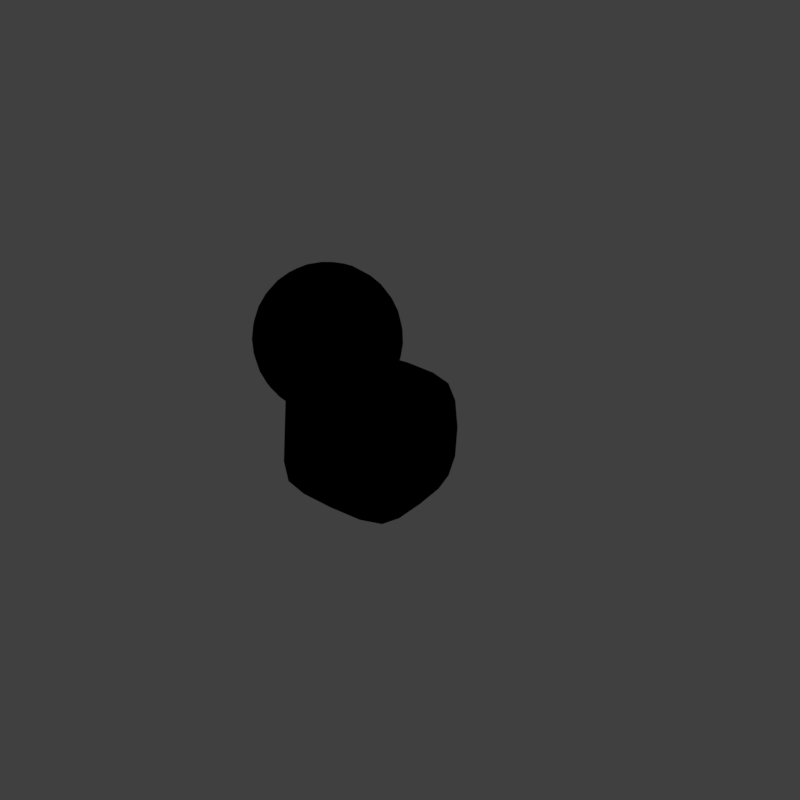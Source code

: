 # Source: jar.blend  (saved by Blender 2.79.0; exported with 4.5.12 LTS)
import bpy
from mathutils import Matrix  # noqa: F401  (used for matrix-valued properties, if any)

bpy.ops.wm.read_factory_settings(use_empty=True)
scene = bpy.context.scene
scene.name = 'Scene'

# ---- collections
col_collection_1 = bpy.data.collections.new('Collection 1'); scene.collection.children.link(col_collection_1)

# ---- materials (node trees are filled in below, after node groups)
mat_material_002 = bpy.data.materials.new('Material.002')
mat_material_002.alpha_threshold = 0.0
mat_material_002.use_transparent_shadow = False
mat_material_002.roughness = 0.5
mat_material_002.line_color = (0.0, 0.0, 0.0, 1.0)

# ---- material node trees
mat_material_002.use_nodes = True; mat_material_002.node_tree.nodes.clear()
_N = mat_material_002.node_tree.nodes; _L = mat_material_002.node_tree.links
n0 = _N.new('NodeUndefined'); n0.name = 'Material'; n0.location = (5, 143)
n0.inputs[0].default_value = (0.0, 0.0, 0.0, 1.0)
n0.inputs[1].default_value = (0.0, 0.0, 0.0, 1.0)
n0.inputs[2].default_value = 0.0
n0.inputs[3].default_value = (0.0, 0.0, 0.0)
n1 = _N.new('NodeUndefined'); n1.name = 'Geometry'; n1.location = (-259, 398)
n2 = _N.new('ShaderNodeNormal'); n2.name = 'Normal'; n2.location = (-48, 390)
n3 = _N.new('NodeUndefined'); n3.name = 'Output'; n3.location = (722, 355)
n3.inputs[1].default_value = 1.0
n4 = _N.new('ShaderNodeValToRGB'); n4.name = 'ColorRamp'; n4.location = (182, 398)
n4.color_ramp.interpolation = 'CONSTANT'
while len(n4.color_ramp.elements) > 1: n4.color_ramp.elements.remove(n4.color_ramp.elements[-1])
n4.color_ramp.elements[0].position = 0.0; n4.color_ramp.elements[0].color = (0.001918, 0.02869, 0.0, 1.0)
_e = n4.color_ramp.elements.new(0.6364); _e.color = (0.3429, 0.03801, 0.01051, 1.0)
_e = n4.color_ramp.elements.new(0.9364); _e.color = (1.0, 0.8954, 0.7229, 1.0)
_L.new(n1.outputs[5], n2.inputs[0])
_L.new(n2.outputs[1], n4.inputs[0])
_L.new(n4.outputs[0], n3.inputs[0])

# ---- world
world_world = bpy.data.worlds.new('World'); scene.world = world_world
world_world.color = (0.05088, 0.05088, 0.05088)
world_world.use_sun_shadow = False
world_world.sun_shadow_jitter_overblur = 0.0
world_world.cycles.sampling_method = 'MANUAL'

# ---- cameras
cam_camera = bpy.data.cameras.new('Camera')
cam_camera.clip_end = 100.0
cam_camera.lens = 35.0
cam_camera.sensor_width = 32.0
cam_camera.sensor_height = 18.0
cam_camera.ortho_scale = 7.314
cam_camera.dof.focus_distance = 0.0
cam_camera.dof.aperture_fstop = 128.0

# ---- lights
light_lamp = bpy.data.lights.new('Lamp', 'POINT')
light_lamp.transmission_factor = 0.0
light_lamp.cutoff_distance = 30.0
light_lamp.energy = 100.0
light_lamp.shadow_buffer_clip_start = 1.001
light_lamp.shadow_soft_size = 0.1
light_lamp.shadow_maximum_resolution = 0.006
light_lamp.use_absolute_resolution = True

# ---- meshes
me_cube = bpy.data.meshes.new('Cube')
me_cube.from_pydata([(0.5398, 0.94, -0.8529), (0.8416, -0.5527, -0.7918), (-0.6539, -0.849, -0.7227), (-0.9532, 0.6463, -0.7863), (0.5213, 0.9037, 0.5352), (0.7848, -0.4127, 0.5911), (-0.5319, -0.6737, 0.652), (-0.7954, 0.6428, 0.596), (0.7464, 0.1895, -0.8802), (-0.8592, -0.1271, -0.8078), (0.6985, 0.2472, 0.6342), (-0.6998, -0.02991, 0.6989), (-0.2194, 0.8486, -0.8792), (0.1028, -0.7581, -0.8114), (-0.1429, 0.8192, 0.6363), (0.1369, -0.5787, 0.6958), (0.007381, 0.1199, 0.8882), (-0.06195, 0.02349, -1.01), (0.598, 1.024, -0.1233), (0.9126, -0.5444, -0.05704), (-0.657, -0.8554, 0.01555), (-0.9711, 0.7139, -0.05119), (0.9209, 0.2595, -0.09621), (-0.2198, 1.037, -0.09388), (0.1596, -0.8585, -0.01327), (0.5755, 0.9878, 0.2795), (0.8708, -0.4874, 0.3422), (-0.1902, 0.9847, 0.3215), (-0.8879, -0.08051, 0.3999), (0.8642, 0.2666, 0.319), (0.1604, -0.7671, 0.396), (-0.9401, 0.3286, -0.8179), (-0.7745, 0.3754, 0.6634), (0.6449, 0.6398, -0.8879), (0.6098, 0.6497, 0.5994), (-0.1541, 0.4867, -1.003), (0.8027, 0.7076, -0.114), (-1.039, 0.3435, -0.02976), (0.7543, 0.6953, 0.2979), (-0.9519, 0.3573, 0.3766), (0.8274, -0.254, -0.8527), (0.7703, -0.1518, 0.6335), (-0.7605, -0.5682, -0.7798), (-0.6141, -0.4261, 0.6975), (0.02992, -0.427, -0.9651), (-0.859, -0.5548, 0.008443), (0.9834, -0.1897, -0.07668), (-0.7802, -0.5008, 0.4131), (0.9263, -0.1626, 0.3342), (-0.9815, -0.1363, -0.4535), (0.8945, 0.2343, -0.539), (0.1417, -0.8719, -0.4577), (0.586, 1.009, -0.5572), (0.904, -0.5709, -0.4915), (-0.6776, -0.8843, -0.4184), (-0.9941, 0.6969, -0.4856), (-0.2341, 1.005, -0.5374), (-1.05, 0.3278, -0.4725), (0.778, 0.6879, -0.5546), (0.9621, -0.2186, -0.5181), (-0.868, -0.581, -0.4338), (-0.6652, 0.7508, -0.8488), (-0.3473, -0.8372, -0.7814), (-0.5429, 0.7316, 0.6372), (-0.518, -0.06543, -0.9632), (-0.3922, 0.03847, 0.8555), (-0.6635, 0.9205, -0.07215), (-0.2949, -0.9215, 0.006189), (-0.6148, 0.8759, 0.3385), (-0.2733, -0.8302, 0.4111), (-0.6079, 0.3967, -0.9593), (-0.4749, 0.4387, 0.796), (-0.3155, -0.3578, 0.8299), (-0.4252, -0.5145, -0.9208), (-0.3173, -0.9391, -0.436), (-0.6836, 0.891, -0.5138), (0.4033, 0.1961, 0.8187), (0.2304, 0.9271, -0.8889), (0.5498, -0.6594, -0.8228), (0.2588, 0.8905, 0.6002), (0.5358, -0.4936, 0.659), (0.3955, 0.1145, -1.004), (0.6036, -0.7435, -0.03536), (0.2348, 1.098, -0.1136), (0.2435, 1.046, 0.2988), (0.585, -0.6601, 0.3714), (0.3218, 0.5965, 0.7591), (0.3014, 0.5749, -0.9992), (0.486, -0.3341, -0.9626), (0.4812, -0.2, 0.793), (0.5917, -0.759, -0.478), (0.2248, 1.071, -0.5553), (-0.8662, 0.5794, 1.808), (-0.8995, 0.7175, 1.68), (-0.9287, 0.8283, 1.526), (-0.9507, 0.9086, 1.353), (-0.9562, 0.964, 1.174), (-0.9704, 1.023, 0.954), (-0.9746, 1.004, 0.7684), (-0.7553, 0.2472, 1.967), (-0.7575, 0.4265, 1.903), (-0.7656, 0.7306, 1.674), (-0.7712, 0.8438, 1.519), (-0.7775, 0.925, 1.344), (-0.7833, 0.9722, 1.158), (-0.7897, 0.9888, 0.9619), (-0.7965, 0.9617, 0.7711), (-0.8041, 0.8968, 0.5896), (-0.8148, 0.7958, 0.4253), (-0.8166, 0.662, 0.2827), (-0.8205, 0.5082, 0.1677), (-0.8254, 0.1512, 0.03956), (-0.6317, 0.7173, 1.67), (-0.6137, 0.8282, 1.514), (-0.6025, 0.9077, 1.339), (-0.5985, 0.9527, 1.151), (-0.6017, 0.9619, 0.9581), (-0.6123, 0.934, 0.7673), (-0.6298, 0.8707, 0.5858), (-0.6537, 0.7741, 0.4208), (-0.6823, 0.648, 0.2785), (-0.7511, 0.3287, 0.08293), (-0.5545, 0.5485, 1.798), (-0.5028, 0.6782, 1.667), (-0.4622, 0.7822, 1.511), (-0.4341, 0.8566, 1.335), (-0.4198, 0.8984, 1.147), (-0.4196, 0.906, 0.9544), (-0.4337, 0.8793, 0.7636), (-0.4615, 0.8191, 0.5823), (-0.502, 0.7278, 0.4176), (-0.5535, 0.6089, 0.2758), (-0.6141, 0.467, 0.1622), (-0.551, 0.3637, 1.898), (-0.3841, 0.6147, 1.666), (-0.3226, 0.7076, 1.509), (-0.279, 0.7736, 1.334), (-0.2551, 0.8103, 1.146), (-0.2517, 0.8163, 0.9528), (-0.269, 0.7912, 0.762), (-0.3064, 0.7361, 0.5808), (-0.3623, 0.6531, 0.4163), (-0.4347, 0.5454, 0.2746), (-0.6171, 0.2732, 0.08082), (-0.6213, 0.1916, 1.965), (-0.3794, 0.4315, 1.798), (-0.28, 0.5293, 1.666), (-0.2001, 0.6072, 1.51), (-0.1429, 0.6621, 1.334), (-0.1106, 0.6919, 1.146), (-0.1044, 0.6955, 0.9534), (-0.1246, 0.6728, 0.7626), (-0.1703, 0.6246, 0.5814), (-0.2399, 0.5527, 0.4168), (-0.3306, 0.46, 0.2751), (-0.4389, 0.3501, 0.1617), (-0.6914, 0.09565, 0.03745), (-0.4484, 0.2612, 1.9), (-0.1945, 0.4253, 1.668), (-0.09959, 0.4849, 1.512), (-0.03124, 0.5262, 1.337), (0.007941, 0.5476, 1.149), (0.01646, 0.5484, 0.9563), (-0.006023, 0.5285, 0.7655), (-0.05864, 0.4887, 0.5841), (-0.1394, 0.4304, 0.4193), (-0.2451, 0.356, 0.2772), (-0.5145, 0.1707, 0.0822), (-0.1309, 0.3067, 1.672), (-0.02484, 0.3453, 1.517), (0.05182, 0.3711, 1.342), (0.09612, 0.383, 1.154), (0.1064, 0.3806, 0.9614), (0.08215, 0.3639, 0.7705), (0.02443, 0.3336, 0.5888), (-0.06461, 0.2909, 0.4235), (-0.1815, 0.2374, 0.2808), (-0.3218, 0.1751, 0.1661), (-0.2315, 0.1554, 1.806), (-0.09169, 0.1779, 1.677), (0.02127, 0.194, 1.522), (0.103, 0.2029, 1.348), (0.1505, 0.2045, 1.161), (0.1618, 0.1985, 0.9685), (0.1365, 0.1854, 0.7774), (0.07566, 0.1654, 0.5954), (-0.0185, 0.1395, 0.4293), (-0.1423, 0.1086, 0.2857), (-0.4589, 0.03682, 0.08684), (-0.3855, 0.05491, 1.908), (-0.07835, 0.04409, 1.683), (0.03696, 0.03658, 1.53), (0.1205, 0.02805, 1.356), (0.169, 0.01882, 1.17), (0.1807, 0.009246, 0.9772), (0.1551, -0.0003017, 0.786), (0.09309, -0.009458, 0.6034), (-0.01047, -0.01773, 0.4395), (-0.1354, -0.02505, 0.2955), (-0.2856, -0.03101, 0.179), (-0.2313, -0.05488, 1.817), (-0.09139, -0.08975, 1.69), (0.02163, -0.1208, 1.538), (0.1035, -0.1468, 1.366), (0.1509, -0.1668, 1.18), (0.1622, -0.18, 0.9873), (0.137, -0.1859, 0.7959), (0.06767, -0.1825, 0.6148), (-0.02565, -0.1736, 0.4478), (-0.1484, -0.1576, 0.3026), (-0.4621, -0.1071, 0.09866), (-0.4137, -0.08716, 1.916), (-0.1303, -0.2184, 1.698), (-0.02413, -0.2721, 1.547), (0.0526, -0.3149, 1.376), (0.09695, -0.3453, 1.191), (0.1072, -0.362, 0.9984), (0.08299, -0.3644, 0.8067), (0.01731, -0.3491, 0.6249), (-0.07097, -0.3235, 0.457), (-0.1869, -0.285, 0.3103), (-0.326, -0.2353, 0.1907), (-0.6501, -0.1107, 0.04622), (-0.5975, -0.04738, 1.976), (-0.3116, -0.2491, 1.829), (-0.1936, -0.337, 1.706), (-0.09857, -0.4115, 1.557), (-0.0301, -0.4699, 1.387), (0.009153, -0.5098, 1.202), (0.01769, -0.5297, 1.01), (-0.004812, -0.5289, 0.8181), (-0.0646, -0.5025, 0.6355), (-0.1447, -0.4615, 0.4665), (-0.2496, -0.4025, 0.3185), (-0.5169, -0.2397, 0.1073), (-0.4941, -0.2076, 1.925), (-0.2789, -0.4409, 1.715), (-0.1988, -0.5337, 1.567), (-0.1415, -0.6056, 1.397), (-0.1091, -0.6539, 1.213), (-0.1029, -0.6766, 1.022), (-0.1231, -0.673, 0.8296), (-0.1749, -0.6369, 0.6463), (-0.244, -0.5825, 0.4762), (-0.334, -0.5054, 0.3267), (-0.4416, -0.4084, 0.2035), (-0.8256, -0.03868, 0.03736), (-0.4602, -0.3978, 1.842), (-0.3828, -0.5262, 1.723), (-0.321, -0.634, 1.576), (-0.2773, -0.717, 1.408), (-0.2532, -0.7721, 1.225), (-0.2498, -0.7972, 1.033), (-0.2672, -0.7913, 0.8407), (-0.3047, -0.7545, 0.655), (-0.3608, -0.6884, 0.483), (-0.4334, -0.5955, 0.3314), (-0.6164, -0.3442, 0.1116), (-0.5014, -0.5895, 1.73), (-0.4605, -0.7084, 1.585), (-0.4322, -0.7997, 1.418), (-0.4178, -0.86, 1.235), (-0.4176, -0.8868, 1.044), (-0.4317, -0.8791, 0.8511), (-0.4596, -0.8373, 0.6648), (-0.5003, -0.7629, 0.4918), (-0.552, -0.6588, 0.3389), (-0.6129, -0.529, 0.2118), (-0.7525, -0.213, 0.05505), (-0.7179, -0.1278, 1.984), (-0.6842, -0.3091, 1.937), (-0.6545, -0.4781, 1.853), (-0.6301, -0.6284, 1.737), (-0.6119, -0.7542, 1.593), (-0.6004, -0.8506, 1.426), (-0.5963, -0.914, 1.244), (-0.5996, -0.9418, 1.053), (-0.6103, -0.9331, 0.8603), (-0.6278, -0.8882, 0.6734), (-0.6516, -0.8087, 0.4996), (-0.6807, -0.6977, 0.3455), (-0.764, -0.6415, 1.742), (-0.7693, -0.7696, 1.599), (-0.7754, -0.8678, 1.434), (-0.7821, -0.9322, 1.252), (-0.789, -0.9604, 1.061), (-0.796, -0.9513, 0.868), (-0.8028, -0.9053, 0.6807), (-0.8091, -0.8241, 0.5061), (-0.8146, -0.7108, 0.351), (-0.8193, -0.5699, 0.2214), (-0.8228, -0.4067, 0.1222), (-0.8291, -0.309, 1.942), (-0.865, -0.478, 1.861), (-0.898, -0.6283, 1.747), (-0.9268, -0.754, 1.604), (-0.9504, -0.8504, 1.439), (-0.9678, -0.9138, 1.258), (-0.9784, -0.9416, 1.067), (-0.9818, -0.9329, 0.8738), (-0.9778, -0.8879, 0.6862), (-0.9666, -0.8085, 0.5111), (-0.9486, -0.6976, 0.3552), (-1.027, -0.5891, 1.749), (-1.078, -0.708, 1.607), (-1.119, -0.7993, 1.443), (-1.147, -0.8595, 1.261), (-1.161, -0.8863, 1.071), (-1.16, -0.8786, 0.8776), (-1.146, -0.8368, 0.6897), (-1.118, -0.7625, 0.5143), (-1.077, -0.6584, 0.358), (-1.026, -0.5287, 0.2268), (-0.8975, -0.2129, 0.06031), (-0.7547, 0.05846, 1.988), (-0.8601, -0.09943, 1.988), (-0.9631, -0.2534, 1.944), (-1.06, -0.3974, 1.864), (-1.146, -0.5257, 1.75), (-1.218, -0.6334, 1.609), (-1.274, -0.7164, 1.444), (-1.311, -0.7714, 1.263), (-1.328, -0.7969, 1.072), (-1.325, -0.7906, 0.8792), (-1.301, -0.7539, 0.6912), (-1.258, -0.6878, 0.5156), (-1.196, -0.595, 0.3591), (-1.029, -0.344, 0.1266), (-1.25, -0.4403, 1.75), (-1.34, -0.533, 1.608), (-1.41, -0.6048, 1.444), (-1.455, -0.6538, 1.263), (-1.471, -0.6824, 1.072), (-1.469, -0.6729, 0.8781), (-1.437, -0.6423, 0.6906), (-1.38, -0.5874, 0.5151), (-1.3, -0.5096, 0.3587), (-1.066, -0.1509, 1.943), (-1.208, -0.2485, 1.862), (-1.335, -0.3362, 1.748), (-1.441, -0.4106, 1.606), (-1.521, -0.4692, 1.442), (-1.568, -0.5144, 1.268), (-1.564, -0.5768, 1.07), (-1.583, -0.5343, 0.8677), (-1.549, -0.5068, 0.6869), (-1.481, -0.4651, 0.5127), (-1.386, -0.4055, 0.3566), (-1.268, -0.33, 0.2257), (-1.132, -0.2415, 0.1252), (-1.399, -0.2176, 1.744), (-1.516, -0.2711, 1.602), (-1.603, -0.3128, 1.444), (-1.65, -0.3368, 1.312), (-1.668, -0.3617, 0.8122), (-1.631, -0.3511, 0.6751), (-1.555, -0.3256, 0.5079), (-1.449, -0.2869, 0.353), (-1.0, -0.1104, 0.05894), (-0.9408, 0.02108, 1.985), (-1.121, -0.01704, 1.938), (-1.289, -0.05418, 1.855), (-1.438, -0.08886, 1.739), (-1.562, -0.1197, 1.596), (-1.656, -0.145, 1.431), (-1.717, -0.1567, 1.255), (-1.753, -0.1217, 1.054), (-1.731, -0.1766, 0.8553), (-1.683, -0.1826, 0.6757), (-1.602, -0.1742, 0.5026), (-1.489, -0.1582, 0.348), (-1.349, -0.1357, 0.219), (-1.187, -0.1076, 0.1205), (-1.451, 0.045, 1.733), (-1.577, 0.03765, 1.588), (-1.673, 0.02924, 1.422), (-1.735, 0.02114, 1.24), (-1.763, 0.01799, 1.047), (-1.75, 0.001511, 0.8547), (-1.701, -0.008267, 0.6686), (-1.617, -0.0168, 0.4953), (-1.502, -0.0243, 0.3418), (-1.289, 0.1561, 1.844), (-1.438, 0.1788, 1.726), (-1.562, 0.195, 1.58), (-1.656, 0.2041, 1.412), (-1.718, 0.2048, 1.23), (-1.746, 0.1918, 1.038), (-1.735, 0.1782, 0.8459), (-1.685, 0.1657, 0.6588), (-1.602, 0.1409, 0.4869), (-1.489, 0.1095, 0.3347), (-1.349, 0.07466, 0.2085), (-1.188, 0.0373, 0.1133), (-1.1, 0.1975, 1.927), (-1.399, 0.3075, 1.718), (-1.516, 0.3463, 1.571), (-1.605, 0.3717, 1.403), (-1.666, 0.3749, 1.228), (-1.714, 0.3181, 1.032), (-1.704, 0.3024, 0.8383), (-1.645, 0.3276, 0.6407), (-1.561, 0.297, 0.4764), (-1.45, 0.2389, 0.3268), (-1.0, 0.03445, 0.05173), (-0.9127, 0.1632, 1.977), (-1.209, 0.3504, 1.832), (-1.336, 0.4261, 1.71), (-1.442, 0.4856, 1.562), (-1.522, 0.5251, 1.402), (-1.572, 0.5319, 1.282), (-1.619, 0.4964, 0.5801), (-1.52, 0.4751, 0.4604), (-1.391, 0.3626, 0.3176), (-1.269, 0.2692, 0.1959), (-1.132, 0.1711, 0.1047), (-1.02, 0.3179, 1.918), (-1.251, 0.5298, 1.702), (-1.342, 0.6065, 1.554), (-1.415, 0.6509, 1.403), (-1.499, 0.623, 1.304), (-1.784, 0.8025, 0.6296), (-1.849, 0.8177, 0.7325), (-1.409, 0.5883, 0.4161), (-1.305, 0.4655, 0.3042), (-1.061, 0.4989, 1.819), (-1.147, 0.6146, 1.695), (-1.218, 0.7049, 1.551), (-1.261, 0.7573, 1.428), (-1.887, 0.8473, 0.8653), (-1.289, 0.6844, 0.4019), (-1.201, 0.5503, 0.2956), (-1.03, 0.2735, 0.09583), (-0.8996, 0.3983, 1.909), (-1.028, 0.6783, 1.686), (-1.079, 0.782, 1.536), (-1.106, 0.8575, 1.38), (-1.059, 0.9208, 1.257), (-1.247, 1.202, 0.8899), (-1.154, 0.759, 0.3987), (-1.083, 0.6135, 0.2888), (-1.027, 0.4675, 0.1769), (-0.9778, 0.938, 0.59), (-1.002, 0.8219, 0.4306), (-0.9543, 0.6543, 0.2875), (-0.8961, 0.3288, 0.0882), (-1.13, 1.134, 0.8875), (-1.143, 1.117, 0.7656), (-1.726, 0.6811, 0.6392), (-1.645, 0.6649, 0.5258), (-1.544, 0.741, 0.4839), (-1.84, 0.9284, 0.7437), (-1.883, 0.9764, 0.8379), (-1.422, 0.8346, 0.4702), (-1.288, 0.9117, 0.4661), (-1.146, 1.058, 0.6078), (-1.176, 0.9775, 0.4941), (-1.696, 0.8695, 0.5983), (-1.58, 0.9576, 0.5872), (-1.454, 1.031, 0.5815), (-1.334, 1.16, 0.6973), (-1.355, 1.089, 0.5997), (-1.84, 1.099, 0.8757), (-1.756, 1.184, 0.8767), (-1.689, 1.081, 0.7441), (-1.644, 1.23, 0.862), (-1.578, 1.14, 0.7339), (-1.509, 1.226, 0.8119)], [], [(73, 62, 2, 42), (72, 43, 6, 242), (48, 41, 5, 26), (69, 242, 6, 279), (39, 32, 7, 444), (75, 61, 3, 55), (47, 43, 11, 28), (38, 34, 10, 29), (71, 32, 11, 65), (70, 64, 9, 31), (87, 81, 17, 35), (86, 163, 16, 76), (91, 77, 12, 56), (85, 80, 15, 30), (89, 217, 15, 80), (88, 78, 13, 44), (90, 82, 24, 51), (84, 83, 23, 27), (58, 36, 22, 50), (60, 45, 358, 49), (68, 66, 21, 444), (57, 37, 21, 55), (74, 67, 20, 54), (59, 46, 19, 53), (63, 68, 444, 7), (79, 84, 27, 14), (82, 85, 30, 24), (36, 38, 29, 22), (45, 47, 28, 358), (37, 39, 444, 21), (67, 69, 279, 20), (46, 48, 26, 19), (358, 28, 39, 37), (18, 25, 38, 36), (49, 358, 37, 57), (52, 18, 36, 58), (79, 14, 163, 86), (77, 87, 35, 12), (61, 70, 31, 3), (63, 7, 32, 71), (25, 4, 34, 38), (28, 11, 32, 39), (22, 29, 48, 46), (20, 279, 47, 45), (50, 22, 46, 59), (54, 20, 45, 60), (81, 88, 44, 17), (76, 16, 217, 89), (279, 6, 43, 47), (29, 10, 41, 48), (65, 11, 43, 72), (64, 73, 42, 9), (2, 54, 60, 42), (8, 50, 59, 40), (0, 52, 58, 33), (9, 49, 57, 31), (40, 59, 53, 1), (62, 74, 54, 2), (31, 57, 55, 3), (42, 60, 49, 9), (33, 58, 50, 8), (78, 90, 51, 13), (83, 91, 56, 23), (66, 75, 55, 21), (23, 56, 75, 66), (13, 51, 74, 62), (17, 44, 73, 64), (16, 65, 72, 217), (14, 63, 71, 163), (12, 35, 70, 61), (24, 30, 69, 67), (14, 27, 68, 63), (51, 24, 67, 74), (27, 23, 66, 68), (35, 17, 64, 70), (163, 71, 65, 16), (56, 12, 61, 75), (30, 15, 242, 69), (217, 72, 242, 15), (44, 13, 62, 73), (18, 52, 91, 83), (1, 53, 90, 78), (10, 76, 89, 41), (8, 40, 88, 81), (0, 33, 87, 77), (4, 79, 86, 34), (19, 26, 85, 82), (4, 25, 84, 79), (25, 18, 83, 84), (53, 19, 82, 90), (40, 1, 78, 88), (41, 89, 80, 5), (26, 5, 80, 85), (52, 0, 77, 91), (34, 86, 76, 10), (33, 8, 81, 87), (98, 97, 105, 106), (433, 99, 100), (442, 98, 106, 107), (92, 433, 100), (443, 442, 107, 108), (93, 92, 101), (444, 443, 108, 109), (94, 93, 101, 102), (441, 444, 109, 110), (95, 94, 102, 103), (445, 441, 110), (96, 95, 103, 104), (97, 96, 104, 105), (105, 104, 115, 116), (106, 105, 116, 117), (107, 106, 117, 118), (92, 100, 122), (108, 107, 118, 119), (101, 92, 122, 112), (109, 108, 119, 120), (102, 101, 112, 113), (110, 109, 120, 132), (103, 102, 113, 114), (445, 110, 132, 121), (104, 103, 114, 115), (111, 445, 121), (120, 119, 130, 131), (113, 112, 123, 124), (132, 120, 131), (114, 113, 124, 125), (115, 114, 125, 126), (116, 115, 126, 127), (117, 116, 127, 128), (100, 99, 133), (118, 117, 128, 129), (122, 100, 133), (119, 118, 129, 130), (112, 122, 123), (128, 127, 138, 139), (129, 128, 139, 140), (122, 133, 145), (130, 129, 140, 141), (123, 122, 145, 134), (131, 130, 141, 142), (124, 123, 134, 135), (132, 131, 142, 155), (125, 124, 135, 136), (121, 132, 155, 143), (126, 125, 136, 137), (111, 121, 143), (127, 126, 137, 138), (135, 134, 146, 147), (155, 142, 154), (136, 135, 147, 148), (137, 136, 148, 149), (111, 143, 156), (138, 137, 149, 150), (99, 314, 144), (246, 111, 156), (139, 138, 150, 151), (133, 99, 144), (140, 139, 151, 152), (141, 140, 152, 153), (134, 145, 146), (142, 141, 153, 154), (151, 150, 162, 163), (133, 144, 157), (152, 151, 163, 164), (145, 133, 157), (153, 152, 164, 165), (146, 145, 158), (154, 153, 165, 166), (147, 146, 158, 159), (155, 154, 166), (148, 147, 159, 160), (143, 155, 167), (149, 148, 160, 161), (156, 143, 167), (150, 149, 161, 162), (155, 166, 176, 177), (160, 159, 169, 170), (167, 155, 177), (161, 160, 170, 171), (162, 161, 171, 172), (163, 162, 172, 173), (164, 163, 173, 174), (145, 157, 178), (165, 164, 174, 175), (158, 145, 178, 168), (166, 165, 175, 176), (159, 158, 168, 169), (174, 173, 184, 185), (178, 157, 189), (175, 174, 185, 186), (168, 178, 179), (176, 175, 186, 187), (169, 168, 179, 180), (177, 176, 187, 199), (170, 169, 180, 181), (167, 177, 199, 188), (171, 170, 181, 182), (156, 167, 188, 222), (172, 171, 182, 183), (246, 156, 222), (173, 172, 183, 184), (157, 144, 189), (188, 199, 210), (182, 181, 192, 193), (222, 188, 210), (183, 182, 193, 194), (144, 314, 223), (184, 183, 194, 195), (189, 144, 223), (185, 184, 195, 196), (178, 189, 200), (186, 185, 196, 197), (179, 178, 200, 190), (187, 186, 197, 198), (180, 179, 190, 191), (199, 187, 198), (181, 180, 191, 192), (200, 189, 211), (197, 196, 207, 208), (190, 200, 201), (198, 197, 208, 209), (191, 190, 201, 202), (199, 198, 209, 221), (192, 191, 202, 203), (210, 199, 221), (193, 192, 203, 204), (194, 193, 204, 205), (195, 194, 205, 206), (189, 223, 211), (196, 195, 206, 207), (204, 203, 214, 215), (222, 210, 234), (205, 204, 215, 216), (206, 205, 216, 217), (207, 206, 217, 218), (200, 211, 224), (208, 207, 218, 219), (201, 200, 224, 212), (209, 208, 219, 220), (202, 201, 212, 213), (221, 209, 220), (203, 202, 213, 214), (210, 221, 234), (219, 218, 231, 232), (212, 224, 225), (220, 219, 232, 233), (213, 212, 225, 226), (221, 220, 233, 245), (214, 213, 226, 227), (234, 221, 245), (215, 214, 227, 228), (222, 234, 268), (216, 215, 228, 229), (246, 222, 268), (217, 216, 229, 230), (211, 223, 235), (218, 217, 230, 231), (224, 211, 235), (268, 234, 257), (229, 228, 239, 240), (223, 314, 269), (230, 229, 240, 241), (235, 223, 269), (231, 230, 241, 242), (224, 235, 247), (232, 231, 242, 243), (225, 224, 247, 236), (233, 232, 243, 244), (226, 225, 236, 237), (245, 233, 244), (227, 226, 237, 238), (234, 245, 257), (228, 227, 238, 239), (236, 247, 248), (244, 243, 255, 256), (237, 236, 248, 249), (245, 244, 256, 267), (238, 237, 249, 250), (257, 245, 267), (239, 238, 250, 251), (240, 239, 251, 252), (241, 240, 252, 253), (242, 241, 253, 254), (243, 242, 254, 255), (252, 251, 261, 262), (253, 252, 262, 263), (235, 269, 270), (254, 253, 263, 264), (247, 235, 270, 271), (255, 254, 264, 265), (248, 247, 271, 258), (256, 255, 265, 266), (249, 248, 258, 259), (267, 256, 266), (250, 249, 259, 260), (251, 250, 260, 261), (266, 265, 279, 280), (259, 258, 272, 273), (267, 266, 280, 290), (260, 259, 273, 274), (257, 267, 290, 291), (261, 260, 274, 275), (268, 257, 291), (262, 261, 275, 276), (263, 262, 276, 277), (264, 263, 277, 278), (265, 264, 278, 279), (258, 271, 272), (277, 276, 285, 286), (278, 277, 286, 287), (271, 270, 293), (279, 278, 287, 288), (272, 271, 293, 281), (280, 279, 288, 289), (273, 272, 281, 282), (290, 280, 289), (274, 273, 282, 283), (275, 274, 283, 284), (276, 275, 284, 285), (290, 289, 302, 312), (283, 282, 295, 296), (291, 290, 312), (284, 283, 296, 297), (285, 284, 297, 298), (286, 285, 298, 299), (270, 269, 292), (287, 286, 299, 300), (293, 270, 292), (288, 287, 300, 301), (281, 293, 294), (289, 288, 301, 302), (282, 281, 294, 295), (292, 269, 316), (300, 299, 308, 309), (293, 292, 316, 317), (301, 300, 309, 310), (294, 293, 317, 303), (302, 301, 310, 311), (295, 294, 303, 304), (312, 302, 311), (296, 295, 304, 305), (291, 312, 327), (297, 296, 305, 306), (268, 291, 327, 313), (298, 297, 306, 307), (246, 268, 313), (299, 298, 307, 308), (305, 304, 319, 320), (306, 305, 320, 321), (313, 327, 358), (307, 306, 321, 322), (269, 314, 315), (246, 313, 358), (308, 307, 322, 323), (316, 269, 315), (309, 308, 323, 324), (310, 309, 324, 325), (303, 317, 318), (311, 310, 325, 326), (304, 303, 318, 319), (312, 311, 326), (324, 323, 333, 334), (325, 324, 334, 335), (318, 317, 328), (326, 325, 335, 336), (319, 318, 328, 329), (312, 326, 336, 348), (320, 319, 329, 330), (327, 312, 348, 349), (321, 320, 330, 331), (358, 327, 349), (322, 321, 331, 332), (323, 322, 332, 333), (331, 330, 341, 342), (332, 331, 342, 343), (333, 332, 343, 344), (316, 315, 337), (334, 333, 344, 345), (317, 316, 337, 338), (335, 334, 345, 346), (328, 317, 338, 339), (336, 335, 346, 347), (329, 328, 339, 340), (348, 336, 347), (330, 329, 340, 341), (338, 337, 360, 361), (346, 345, 355, 356), (339, 338, 361, 350), (347, 346, 356, 357), (340, 339, 350, 351), (348, 347, 357), (341, 340, 351, 352), (349, 348, 372), (342, 341, 352, 353), (358, 349, 372), (366, 367, 354, 344, 343, 342, 353, 365), (337, 315, 360), (345, 344, 354, 355), (353, 352, 364, 365), (315, 314, 359), (360, 315, 359), (355, 354, 367, 368), (356, 355, 368, 369), (350, 361, 362), (357, 356, 369, 370), (351, 350, 362, 363), (348, 357, 370, 371), (352, 351, 363, 364), (372, 348, 371), (369, 368, 379, 380), (362, 361, 373), (370, 369, 380, 381), (363, 362, 373, 374), (371, 370, 381), (364, 363, 374, 375), (365, 364, 375, 376), (366, 365, 376, 377), (367, 366, 377, 378), (368, 367, 378, 379), (358, 372, 393), (377, 376, 386, 387), (378, 377, 387, 388), (360, 359, 394), (379, 378, 388, 389), (361, 360, 394, 382), (380, 379, 389, 390), (373, 361, 382, 383), (381, 380, 390, 391), (374, 373, 383, 384), (371, 381, 391, 392), (375, 374, 384, 385), (372, 371, 392, 393), (376, 375, 385, 386), (391, 390, 402, 403), (384, 383, 395, 396), (392, 391, 403), (385, 384, 396, 397), (386, 385, 397, 398), (358, 393, 404), (387, 386, 398, 399), (246, 358, 404), (388, 387, 399, 400), (389, 388, 400, 401), (390, 389, 401, 402), (383, 382, 395), (359, 314, 405), (394, 359, 405), (382, 394, 406), (402, 401, 411, 412), (395, 382, 406, 407), (403, 402, 412, 413), (396, 395, 407, 408), (392, 403, 413, 414), (397, 396, 408, 409), (393, 392, 414, 415), (398, 397, 409, 410), (404, 393, 415), (408, 407, 417, 418), (414, 413, 424), (409, 408, 418, 419), (410, 409, 419, 420), (98, 442, 455, 447), (394, 405, 416), (423, 412, 449, 450), (406, 394, 416), (442, 443, 456, 455), (407, 406, 417), (413, 412, 423, 424), (430, 423, 450, 453), (406, 416, 425), (417, 406, 425, 426), (424, 423, 430, 431), (418, 417, 426, 427), (414, 424, 431, 441), (419, 418, 427, 428), (415, 414, 441, 432), (404, 415, 432), (97, 98, 447, 446), (441, 431, 440), (428, 427, 435, 436), (404, 432, 111), (439, 430, 453, 454), (246, 404, 111), (416, 405, 433), (425, 416, 433), (426, 425, 434), (431, 430, 439, 440), (427, 426, 434, 435), (433, 405, 99), (412, 411, 448, 449), (425, 433, 92), (443, 439, 454, 456), (434, 425, 92, 93), (440, 439, 443, 444), (435, 434, 93, 94), (441, 440, 444), (436, 435, 94, 95), (432, 441, 445), (437, 436, 95, 96), (111, 432, 445), (405, 314, 99), (454, 453, 458, 459), (446, 447, 438), (453, 450, 457, 458), (450, 449, 421, 457), (447, 455, 460, 438), (456, 454, 459, 461), (449, 448, 422, 421), (455, 456, 461, 460), (458, 457, 451, 464), (457, 421, 451), (438, 460, 467), (461, 459, 466), (460, 461, 466, 467), (459, 458, 464, 466), (422, 429, 452), (421, 422, 452, 451), (451, 452, 462), (451, 462, 463, 464), (462, 452, 429, 422, 448, 411, 401, 400, 399, 398, 410, 420, 419, 428, 436, 437, 96, 97, 446, 438, 467, 465, 463), (464, 463, 465, 466), (466, 465, 467)])
me_cube.polygons.foreach_set('use_smooth', [True] * 522)
me_cube.materials.append(mat_material_002)
me_cube.use_remesh_preserve_volume = False
me_cube.use_remesh_preserve_attributes = False
me_cube.use_mirror_vertex_groups = False
me_cube.update()

# ---- objects
ob_cube = bpy.data.objects.new('Cube', me_cube)
ob_lamp = bpy.data.objects.new('Lamp', light_lamp)
ob_camera = bpy.data.objects.new('Camera', cam_camera)

# ---- transforms, parenting, visibility, modifiers, constraints
ob_cube.location = (0.0, 0.0, 0.0)
ob_cube.lock_rotations_4d = False
ob_cube.empty_display_type = 'ARROWS'
ob_cube.hide_viewport = True
ob_cube.lineart.crease_threshold = 0.0
ob_lamp.location = (4.076, 1.005, 5.904)
ob_lamp.rotation_euler = (0.6503, 0.05522, 1.866)
ob_lamp.lock_rotations_4d = False
ob_lamp.empty_display_type = 'ARROWS'
ob_lamp.color = (0.0, 0.0, 0.0, 0.0)
ob_lamp.lineart.crease_threshold = 0.0
ob_camera.location = (7.481, -6.508, 5.344)
ob_camera.rotation_euler = (1.109, 0.0, 0.8149)
ob_camera.lock_rotations_4d = False
ob_camera.empty_display_type = 'ARROWS'
ob_camera.color = (0.0, 0.0, 0.0, 0.0)
ob_camera.display_type = 'WIRE'
ob_camera.lineart.crease_threshold = 0.0

# ---- collection membership
col_collection_1.objects.link(ob_cube)
col_collection_1.objects.link(ob_lamp)
col_collection_1.objects.link(ob_camera)

# ---- scene / render settings (as saved in the file)
scene.camera = ob_camera
scene.frame_start = 1; scene.frame_end = 250; scene.frame_set(1)
scene.render.engine = 'BLENDER_EEVEE_NEXT'
scene.render.image_settings.color_mode = 'RGB'
scene.render.resolution_x = 120
scene.render.resolution_y = 120
scene.render.dither_intensity = 0.0
scene.render.use_freestyle = True
scene.render.line_thickness = 0.33
scene.cycles.use_denoising = False
scene.cycles.samples = 128
scene.cycles.sampling_pattern = 'TABULATED_SOBOL'
scene.cycles.use_adaptive_sampling = False
scene.cycles.use_light_tree = False
scene.cycles.blur_glossy = 0.0
scene.cycles.sample_clamp_indirect = 0.0
scene.view_settings.view_transform = 'Standard'
bpy.context.view_layer.update()
